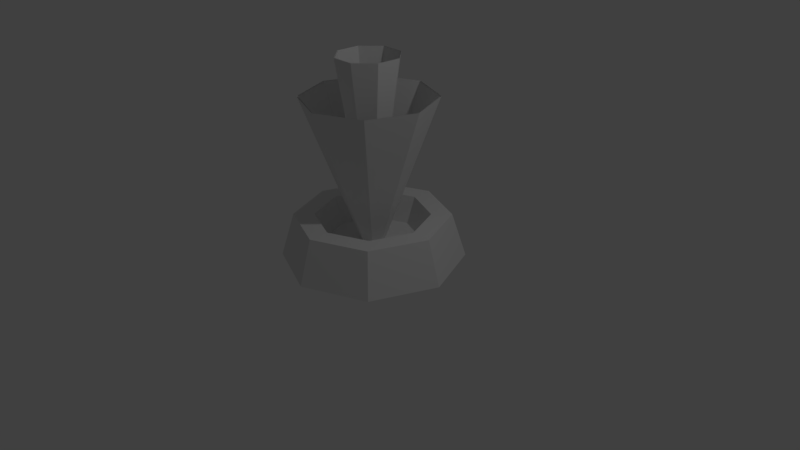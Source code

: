 # Source: Hologram2.blend  (saved by Blender 2.77.0; exported with 4.5.12 LTS)
import bpy
from mathutils import Matrix  # noqa: F401  (used for matrix-valued properties, if any)

bpy.ops.wm.read_factory_settings(use_empty=True)
scene = bpy.context.scene
scene.name = 'Scene'

# ---- collections
col_collection_1 = bpy.data.collections.new('Collection 1'); scene.collection.children.link(col_collection_1)

# ---- materials (node trees are filled in below, after node groups)
mat_material_001 = bpy.data.materials.new('Material.001')
mat_material_001.alpha_threshold = 0.0
mat_material_001.use_transparent_shadow = False
mat_material_001.roughness = 0.5

# ---- material node trees

# ---- world
world_world = bpy.data.worlds.new('World'); scene.world = world_world
world_world.color = (0.05088, 0.05088, 0.05088)
world_world.use_sun_shadow = False
world_world.sun_shadow_jitter_overblur = 0.0
world_world.cycles.sampling_method = 'MANUAL'

# ---- cameras
cam_camera = bpy.data.cameras.new('Camera')
cam_camera.clip_end = 100.0
cam_camera.lens = 35.0
cam_camera.sensor_width = 32.0
cam_camera.sensor_height = 18.0
cam_camera.ortho_scale = 7.314
cam_camera.dof.focus_distance = 0.0
cam_camera.dof.aperture_fstop = 128.0

# ---- lights
light_lamp = bpy.data.lights.new('Lamp', 'POINT')
light_lamp.transmission_factor = 0.0
light_lamp.cutoff_distance = 30.0
light_lamp.energy = 100.0
light_lamp.shadow_buffer_clip_start = 1.001
light_lamp.shadow_soft_size = 0.1
light_lamp.shadow_maximum_resolution = 0.006
light_lamp.use_absolute_resolution = True

# ---- meshes
me_cylinder = bpy.data.meshes.new('Cylinder')
me_cylinder.from_pydata([(1.317e-09, 1.177, 0.001223), (0.0, 1.0, 0.572), (0.8321, 0.8321, 0.001223), (0.7071, 0.7071, 0.572), (1.177, -5.276e-08, 0.001223), (1.0, -4.371e-08, 0.572), (0.8321, -0.8321, 0.001223), (0.7071, -0.7071, 0.572), (-1.016e-07, -1.177, 0.001223), (-8.742e-08, -1.0, 0.572), (-0.8321, -0.8321, 0.001223), (-0.7071, -0.7071, 0.572), (-1.177, 1.272e-08, 0.001223), (-1.0, 1.192e-08, 0.572), (-0.8321, 0.8321, 0.001223), (-0.7071, 0.7071, 0.572), (-1.976e-09, 0.7347, 0.572), (0.5195, 0.5195, 0.572), (0.7347, -3.014e-08, 0.572), (0.5195, -0.5195, 0.572), (-6.621e-08, -0.7347, 0.572), (-0.5195, -0.5195, 0.572), (-0.7347, 1.074e-08, 0.572), (-0.5195, 0.5195, 0.572), (-5.939e-09, 0.5989, 0.2363), (0.4235, 0.4235, 0.2363), (0.5989, -2.595e-08, 0.2363), (0.4235, -0.4235, 0.2363), (-5.83e-08, -0.5989, 0.2363), (-0.4235, -0.4235, 0.2363), (-0.5989, 7.375e-09, 0.2363), (-0.4235, 0.4235, 0.2363), (0.5957, 0.6052, 2.112), (-7.451e-09, 7.451e-09, -0.1755), (-0.009445, 0.8559, 2.112), (0.8464, -3.626e-08, 2.112), (0.5957, -0.6052, 2.112), (-0.009445, -0.8559, 2.112), (-0.6146, -0.6052, 2.112), (-0.8653, 1.135e-08, 2.112), (-0.6146, 0.6052, 2.112), (0.5854, 0.5948, 2.108), (-7.436e-09, 7.436e-09, -0.1407), (-0.009445, 0.8412, 2.108), (0.8296, -4.285e-08, 2.108), (0.5854, -0.5948, 2.108), (-0.009445, -0.8412, 2.108), (-0.6043, -0.5948, 2.108), (-0.8506, 1.127e-08, 2.108), (-0.6043, 0.5948, 2.108), (0.3737, 0.1415, 2.614), (-0.003942, -0.00138, -0.1193), (0.1622, 0.3701, 2.614), (0.3616, -0.1697, 2.614), (0.133, -0.3812, 2.614), (-0.1782, -0.3691, 2.614), (-0.3897, -0.1405, 2.614), (-0.3776, 0.1707, 2.614), (-0.149, 0.3822, 2.614), (0.3671, 0.1391, 2.609), (-0.003942, -0.00138, -0.07774), (0.1593, 0.3638, 2.609), (0.3409, -0.172, 2.609), (0.1306, -0.3746, 2.609), (-0.1753, -0.3628, 2.609), (-0.3832, -0.1381, 2.609), (-0.3713, 0.1678, 2.609), (-0.1466, 0.3756, 2.609)], [], [(0, 1, 3, 2), (2, 3, 5, 4), (4, 5, 7, 6), (6, 7, 9, 8), (8, 9, 11, 10), (10, 11, 13, 12), (5, 3, 17, 18), (12, 13, 15, 14), (14, 15, 1, 0), (0, 2, 4, 6, 8, 10, 12, 14), (20, 19, 27, 28), (11, 9, 20, 21), (1, 15, 23, 16), (3, 1, 16, 17), (7, 5, 18, 19), (13, 11, 21, 22), (9, 7, 19, 20), (15, 13, 22, 23), (25, 24, 31, 30, 29, 28, 27, 26), (18, 17, 25, 26), (23, 22, 30, 31), (21, 20, 28, 29), (19, 18, 26, 27), (17, 16, 24, 25), (16, 23, 31, 24), (22, 21, 29, 30), (33, 34, 32), (33, 32, 35), (33, 35, 36), (33, 36, 37), (33, 37, 38), (33, 38, 39), (33, 39, 40), (33, 40, 34), (42, 41, 43), (42, 44, 41), (42, 45, 44), (42, 46, 45), (42, 47, 46), (42, 48, 47), (42, 49, 48), (42, 43, 49), (51, 52, 50), (51, 50, 53), (51, 53, 54), (51, 54, 55), (51, 55, 56), (51, 56, 57), (51, 57, 58), (51, 58, 52), (60, 59, 61), (60, 62, 59), (60, 63, 62), (60, 64, 63), (60, 65, 64), (60, 66, 65), (60, 67, 66), (60, 61, 67)])
_uv = me_cylinder.uv_layers.new(name='UVMap')
_uv.uv.foreach_set('vector', [0.2437, 0.4843, 0.2437, 0.4496, 0.3827, 0.392, 0.4072, 0.4166, 0.4072, 0.4166, 0.3827, 0.392, 0.4402, 0.2531, 0.475, 0.2531, 0.475, 0.2531, 0.4402, 0.2531, 0.3827, 0.1142, 0.4072, 0.08964, 0.4072, 0.08964, 0.3827, 0.1142, 0.2437, 0.05666, 0.2437, 0.02192, 0.2437, 0.02192, 0.2437, 0.05666, 0.1048, 0.1142, 0.08027, 0.08964, 0.08027, 0.08964, 0.1048, 0.1142, 0.04729, 0.2531, 0.01255, 0.2531, 0.4402, 0.2531, 0.3827, 0.392, 0.3458, 0.3552, 0.3881, 0.2531, 0.01255, 0.2531, 0.04729, 0.2531, 0.1048, 0.392, 0.08027, 0.4166, 0.08027, 0.4166, 0.1048, 0.392, 0.2437, 0.4496, 0.2437, 0.4843, 0.2437, 0.4843, 0.4072, 0.4166, 0.475, 0.2531, 0.4072, 0.08964, 0.2437, 0.02192, 0.08027, 0.08964, 0.01255, 0.2531, 0.08027, 0.4166, 0.2437, 0.1088, 0.3458, 0.1511, 0.327, 0.1699, 0.2437, 0.1355, 0.1048, 0.1142, 0.2437, 0.05666, 0.2437, 0.1088, 0.1417, 0.1511, 0.2437, 0.4496, 0.1048, 0.392, 0.1417, 0.3552, 0.2437, 0.3975, 0.3827, 0.392, 0.2437, 0.4496, 0.2437, 0.3975, 0.3458, 0.3552, 0.3827, 0.1142, 0.4402, 0.2531, 0.3881, 0.2531, 0.3458, 0.1511, 0.04729, 0.2531, 0.1048, 0.1142, 0.1417, 0.1511, 0.0994, 0.2531, 0.2437, 0.05666, 0.3827, 0.1142, 0.3458, 0.1511, 0.2437, 0.1088, 0.1048, 0.392, 0.04729, 0.2531, 0.0994, 0.2531, 0.1417, 0.3552, 0.327, 0.3363, 0.2437, 0.3708, 0.1605, 0.3363, 0.1261, 0.2531, 0.1605, 0.1699, 0.2437, 0.1355, 0.327, 0.1699, 0.3614, 0.2531, 0.3881, 0.2531, 0.3458, 0.3552, 0.327, 0.3363, 0.3614, 0.2531, 0.1417, 0.3552, 0.0994, 0.2531, 0.1261, 0.2531, 0.1605, 0.3363, 0.1417, 0.1511, 0.2437, 0.1088, 0.2437, 0.1355, 0.1605, 0.1699, 0.3458, 0.1511, 0.3881, 0.2531, 0.3614, 0.2531, 0.327, 0.1699, 0.3458, 0.3552, 0.2437, 0.3975, 0.2437, 0.3708, 0.327, 0.3363, 0.2437, 0.3975, 0.1417, 0.3552, 0.1605, 0.3363, 0.2437, 0.3708, 0.0994, 0.2531, 0.1417, 0.1511, 0.1605, 0.1699, 0.1261, 0.2531, 0.4298, 0.4337, 0.9709, 0.2805, 0.9918, 0.4516, 0.4298, 0.4337, 0.9918, 0.4516, 0.96, 0.621, 0.4298, 0.4337, 0.96, 0.621, 0.8783, 0.7729, 0.4298, 0.4337, 0.8783, 0.7729, 0.7545, 0.8928, 0.4298, 0.4337, 0.7545, 0.8928, 0.6001, 0.9696, 0.4298, 0.4337, 0.6001, 0.9696, 0.4298, 0.996, 0.4298, 0.4337, 0.7831, -0.003831, 0.899, 0.1238, 0.4298, 0.4337, 0.899, 0.1238, 0.9709, 0.2805, 0.4282, 0.4344, 0.8767, 0.7736, 0.7529, 0.8936, 0.4282, 0.4344, 0.9584, 0.6218, 0.8767, 0.7736, 0.4282, 0.4344, 0.9903, 0.4524, 0.9584, 0.6218, 0.4282, 0.4344, 0.9693, 0.2813, 0.9903, 0.4524, 0.4282, 0.4344, 0.8975, 0.1246, 0.9693, 0.2813, 0.4282, 0.4344, 0.7816, -0.00305, 0.8975, 0.1246, 0.4282, 0.4344, 0.5986, 0.9704, 0.4282, 0.9968, 0.4282, 0.4344, 0.7529, 0.8936, 0.5986, 0.9704, 0.4298, 0.4337, 0.9709, 0.2805, 0.9918, 0.4516, 0.4298, 0.4337, 0.9918, 0.4516, 0.96, 0.621, 0.4298, 0.4337, 0.96, 0.621, 0.8783, 0.7729, 0.4298, 0.4337, 0.8783, 0.7729, 0.7545, 0.8928, 0.4298, 0.4337, 0.7545, 0.8928, 0.6001, 0.9696, 0.4298, 0.4337, 0.6001, 0.9696, 0.4298, 0.996, 0.4298, 0.4337, 0.7831, -0.003831, 0.899, 0.1238, 0.4298, 0.4337, 0.899, 0.1238, 0.9709, 0.2805, 0.4282, 0.4344, 0.8767, 0.7736, 0.7529, 0.8936, 0.4282, 0.4344, 0.9584, 0.6218, 0.8767, 0.7736, 0.4282, 0.4344, 0.9903, 0.4524, 0.9584, 0.6218, 0.4282, 0.4344, 0.9693, 0.2813, 0.9903, 0.4524, 0.4282, 0.4344, 0.8975, 0.1246, 0.9693, 0.2813, 0.4282, 0.4344, 0.7816, -0.00305, 0.8975, 0.1246, 0.4282, 0.4344, 0.5986, 0.9704, 0.4282, 0.9968, 0.4282, 0.4344, 0.7529, 0.8936, 0.5986, 0.9704])
me_cylinder.materials.append(mat_material_001)
me_cylinder.use_remesh_preserve_volume = False
me_cylinder.use_remesh_preserve_attributes = False
me_cylinder.use_mirror_vertex_groups = False
me_cylinder.use_paint_bone_selection = False
me_cylinder.use_paint_mask_vertex = True
me_cylinder.update()
arm_armature = bpy.data.armatures.new('Armature')  # bones are not reproduced

# ---- objects
ob_armature = bpy.data.objects.new('Armature', arm_armature)
ob_cylinder = bpy.data.objects.new('Cylinder', me_cylinder)
ob_lamp = bpy.data.objects.new('Lamp', light_lamp)
ob_camera = bpy.data.objects.new('Camera', cam_camera)

# ---- transforms, parenting, visibility, modifiers, constraints
ob_armature.location = (0.0, 0.0, 0.0)
ob_armature.show_in_front = True
ob_armature.lineart.crease_threshold = 0.0
ob_cylinder.parent = ob_armature
ob_cylinder.location = (0.0, 0.0, 0.0)
ob_cylinder.lineart.crease_threshold = 0.0
_vg = ob_cylinder.vertex_groups.new(name='Bone')
_vg.add([32, 33, 34, 35, 36, 37, 38, 39, 40, 41, 42, 43, 44, 45, 46, 47, 48, 49], 1.0, 'REPLACE')
_vg = ob_cylinder.vertex_groups.new(name='Bone.001')
_vg.add([50, 51, 52, 53, 54, 55, 56, 57, 58, 59, 60, 61, 62, 63, 64, 65, 66, 67], 1.0, 'REPLACE')
_m = ob_cylinder.modifiers.new('Armature', 'ARMATURE')
_m.object = ob_armature
ob_lamp.location = (4.076, 1.005, 5.904)
ob_lamp.rotation_euler = (0.6503, 0.05522, 1.866)
ob_lamp.lock_rotations_4d = False
ob_lamp.empty_display_type = 'ARROWS'
ob_lamp.color = (0.0, 0.0, 0.0, 0.0)
ob_lamp.lineart.crease_threshold = 0.0
ob_camera.location = (7.481, -6.508, 5.344)
ob_camera.rotation_euler = (1.109, 0.01082, 0.8149)
ob_camera.lock_rotations_4d = False
ob_camera.empty_display_type = 'ARROWS'
ob_camera.color = (0.0, 0.0, 0.0, 0.0)
ob_camera.display_type = 'WIRE'
ob_camera.lineart.crease_threshold = 0.0

# ---- collection membership
col_collection_1.objects.link(ob_armature)
col_collection_1.objects.link(ob_cylinder)
col_collection_1.objects.link(ob_lamp)
col_collection_1.objects.link(ob_camera)

# ---- scene / render settings (as saved in the file)
scene.camera = ob_camera
scene.frame_start = 1; scene.frame_end = 80; scene.frame_set(34)
scene.render.engine = 'BLENDER_EEVEE_NEXT'
scene.render.resolution_percentage = 50
scene.render.dither_intensity = 0.0
scene.cycles.use_denoising = False
scene.cycles.samples = 128
scene.cycles.sampling_pattern = 'TABULATED_SOBOL'
scene.cycles.light_sampling_threshold = 0.0
scene.cycles.use_adaptive_sampling = False
scene.cycles.use_light_tree = False
scene.cycles.blur_glossy = 0.0
scene.cycles.sample_clamp_indirect = 0.0
scene.view_settings.view_transform = 'Standard'
bpy.context.view_layer.update()
